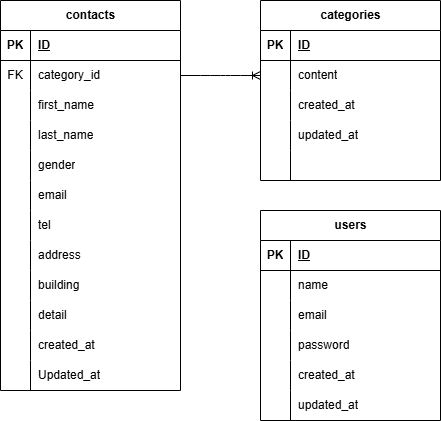

The diagram above was exported from draw.io. Its source (the exported page's mxGraphModel, read from the mxfile embedded in the PNG):
<mxGraphModel dx="507" dy="559" grid="1" gridSize="10" guides="1" tooltips="1" connect="1" arrows="1" fold="1" page="1" pageScale="1" pageWidth="827" pageHeight="1169" math="0" shadow="0">
  <root>
    <mxCell id="0" />
    <mxCell id="1" parent="0" />
    <mxCell id="2" value="contacts" style="shape=table;startSize=30;container=1;collapsible=1;childLayout=tableLayout;fixedRows=1;rowLines=0;fontStyle=1;align=center;resizeLast=1;html=1;" parent="1" vertex="1">
      <mxGeometry x="50" y="50" width="180" height="390" as="geometry" />
    </mxCell>
    <mxCell id="3" value="" style="shape=tableRow;horizontal=0;startSize=0;swimlaneHead=0;swimlaneBody=0;fillColor=none;collapsible=0;dropTarget=0;points=[[0,0.5],[1,0.5]];portConstraint=eastwest;top=0;left=0;right=0;bottom=1;" parent="2" vertex="1">
      <mxGeometry y="30" width="180" height="30" as="geometry" />
    </mxCell>
    <mxCell id="4" value="PK" style="shape=partialRectangle;connectable=0;fillColor=none;top=0;left=0;bottom=0;right=0;fontStyle=1;overflow=hidden;whiteSpace=wrap;html=1;" parent="3" vertex="1">
      <mxGeometry width="30" height="30" as="geometry">
        <mxRectangle width="30" height="30" as="alternateBounds" />
      </mxGeometry>
    </mxCell>
    <mxCell id="5" value="ID" style="shape=partialRectangle;connectable=0;fillColor=none;top=0;left=0;bottom=0;right=0;align=left;spacingLeft=6;fontStyle=5;overflow=hidden;whiteSpace=wrap;html=1;" parent="3" vertex="1">
      <mxGeometry x="30" width="150" height="30" as="geometry">
        <mxRectangle width="150" height="30" as="alternateBounds" />
      </mxGeometry>
    </mxCell>
    <mxCell id="6" value="" style="shape=tableRow;horizontal=0;startSize=0;swimlaneHead=0;swimlaneBody=0;fillColor=none;collapsible=0;dropTarget=0;points=[[0,0.5],[1,0.5]];portConstraint=eastwest;top=0;left=0;right=0;bottom=0;" parent="2" vertex="1">
      <mxGeometry y="60" width="180" height="30" as="geometry" />
    </mxCell>
    <mxCell id="7" value="FK" style="shape=partialRectangle;connectable=0;top=0;left=0;bottom=0;right=0;editable=1;overflow=hidden;whiteSpace=wrap;html=1;fillColor=none;dashed=1;strokeColor=default;strokeWidth=1;" parent="6" vertex="1">
      <mxGeometry width="30" height="30" as="geometry">
        <mxRectangle width="30" height="30" as="alternateBounds" />
      </mxGeometry>
    </mxCell>
    <mxCell id="8" value="category_id" style="shape=partialRectangle;connectable=0;fillColor=none;top=0;left=0;bottom=0;right=0;align=left;spacingLeft=6;overflow=hidden;whiteSpace=wrap;html=1;strokeColor=default;strokeWidth=1;" parent="6" vertex="1">
      <mxGeometry x="30" width="150" height="30" as="geometry">
        <mxRectangle width="150" height="30" as="alternateBounds" />
      </mxGeometry>
    </mxCell>
    <mxCell id="9" value="" style="shape=tableRow;horizontal=0;startSize=0;swimlaneHead=0;swimlaneBody=0;fillColor=none;collapsible=0;dropTarget=0;points=[[0,0.5],[1,0.5]];portConstraint=eastwest;top=0;left=0;right=0;bottom=0;" parent="2" vertex="1">
      <mxGeometry y="90" width="180" height="30" as="geometry" />
    </mxCell>
    <mxCell id="10" value="" style="shape=partialRectangle;connectable=0;fillColor=none;top=0;left=0;bottom=0;right=0;editable=1;overflow=hidden;whiteSpace=wrap;html=1;" parent="9" vertex="1">
      <mxGeometry width="30" height="30" as="geometry">
        <mxRectangle width="30" height="30" as="alternateBounds" />
      </mxGeometry>
    </mxCell>
    <mxCell id="11" value="first_name" style="shape=partialRectangle;connectable=0;fillColor=none;top=0;left=0;bottom=0;right=0;align=left;spacingLeft=6;overflow=hidden;whiteSpace=wrap;html=1;" parent="9" vertex="1">
      <mxGeometry x="30" width="150" height="30" as="geometry">
        <mxRectangle width="150" height="30" as="alternateBounds" />
      </mxGeometry>
    </mxCell>
    <mxCell id="12" value="" style="shape=tableRow;horizontal=0;startSize=0;swimlaneHead=0;swimlaneBody=0;fillColor=none;collapsible=0;dropTarget=0;points=[[0,0.5],[1,0.5]];portConstraint=eastwest;top=0;left=0;right=0;bottom=0;" parent="2" vertex="1">
      <mxGeometry y="120" width="180" height="30" as="geometry" />
    </mxCell>
    <mxCell id="13" value="" style="shape=partialRectangle;connectable=0;fillColor=none;top=0;left=0;bottom=0;right=0;editable=1;overflow=hidden;whiteSpace=wrap;html=1;" parent="12" vertex="1">
      <mxGeometry width="30" height="30" as="geometry">
        <mxRectangle width="30" height="30" as="alternateBounds" />
      </mxGeometry>
    </mxCell>
    <mxCell id="14" value="last_name" style="shape=partialRectangle;connectable=0;fillColor=none;top=0;left=0;bottom=0;right=0;align=left;spacingLeft=6;overflow=hidden;whiteSpace=wrap;html=1;" parent="12" vertex="1">
      <mxGeometry x="30" width="150" height="30" as="geometry">
        <mxRectangle width="150" height="30" as="alternateBounds" />
      </mxGeometry>
    </mxCell>
    <mxCell id="15" value="" style="shape=tableRow;horizontal=0;startSize=0;swimlaneHead=0;swimlaneBody=0;fillColor=none;collapsible=0;dropTarget=0;points=[[0,0.5],[1,0.5]];portConstraint=eastwest;top=0;left=0;right=0;bottom=0;" parent="2" vertex="1">
      <mxGeometry y="150" width="180" height="30" as="geometry" />
    </mxCell>
    <mxCell id="16" value="" style="shape=partialRectangle;connectable=0;fillColor=none;top=0;left=0;bottom=0;right=0;editable=1;overflow=hidden;whiteSpace=wrap;html=1;" parent="15" vertex="1">
      <mxGeometry width="30" height="30" as="geometry">
        <mxRectangle width="30" height="30" as="alternateBounds" />
      </mxGeometry>
    </mxCell>
    <mxCell id="17" value="gender" style="shape=partialRectangle;connectable=0;fillColor=none;top=0;left=0;bottom=0;right=0;align=left;spacingLeft=6;overflow=hidden;whiteSpace=wrap;html=1;" parent="15" vertex="1">
      <mxGeometry x="30" width="150" height="30" as="geometry">
        <mxRectangle width="150" height="30" as="alternateBounds" />
      </mxGeometry>
    </mxCell>
    <mxCell id="18" value="" style="shape=tableRow;horizontal=0;startSize=0;swimlaneHead=0;swimlaneBody=0;fillColor=none;collapsible=0;dropTarget=0;points=[[0,0.5],[1,0.5]];portConstraint=eastwest;top=0;left=0;right=0;bottom=0;" parent="2" vertex="1">
      <mxGeometry y="180" width="180" height="30" as="geometry" />
    </mxCell>
    <mxCell id="19" value="" style="shape=partialRectangle;connectable=0;fillColor=none;top=0;left=0;bottom=0;right=0;editable=1;overflow=hidden;whiteSpace=wrap;html=1;" parent="18" vertex="1">
      <mxGeometry width="30" height="30" as="geometry">
        <mxRectangle width="30" height="30" as="alternateBounds" />
      </mxGeometry>
    </mxCell>
    <mxCell id="20" value="email" style="shape=partialRectangle;connectable=0;fillColor=none;top=0;left=0;bottom=0;right=0;align=left;spacingLeft=6;overflow=hidden;whiteSpace=wrap;html=1;" parent="18" vertex="1">
      <mxGeometry x="30" width="150" height="30" as="geometry">
        <mxRectangle width="150" height="30" as="alternateBounds" />
      </mxGeometry>
    </mxCell>
    <mxCell id="21" value="" style="shape=tableRow;horizontal=0;startSize=0;swimlaneHead=0;swimlaneBody=0;fillColor=none;collapsible=0;dropTarget=0;points=[[0,0.5],[1,0.5]];portConstraint=eastwest;top=0;left=0;right=0;bottom=0;" parent="2" vertex="1">
      <mxGeometry y="210" width="180" height="30" as="geometry" />
    </mxCell>
    <mxCell id="22" value="" style="shape=partialRectangle;connectable=0;fillColor=none;top=0;left=0;bottom=0;right=0;editable=1;overflow=hidden;whiteSpace=wrap;html=1;" parent="21" vertex="1">
      <mxGeometry width="30" height="30" as="geometry">
        <mxRectangle width="30" height="30" as="alternateBounds" />
      </mxGeometry>
    </mxCell>
    <mxCell id="23" value="tel" style="shape=partialRectangle;connectable=0;fillColor=none;top=0;left=0;bottom=0;right=0;align=left;spacingLeft=6;overflow=hidden;whiteSpace=wrap;html=1;" parent="21" vertex="1">
      <mxGeometry x="30" width="150" height="30" as="geometry">
        <mxRectangle width="150" height="30" as="alternateBounds" />
      </mxGeometry>
    </mxCell>
    <mxCell id="24" value="" style="shape=tableRow;horizontal=0;startSize=0;swimlaneHead=0;swimlaneBody=0;fillColor=none;collapsible=0;dropTarget=0;points=[[0,0.5],[1,0.5]];portConstraint=eastwest;top=0;left=0;right=0;bottom=0;" parent="2" vertex="1">
      <mxGeometry y="240" width="180" height="30" as="geometry" />
    </mxCell>
    <mxCell id="25" value="" style="shape=partialRectangle;connectable=0;fillColor=none;top=0;left=0;bottom=0;right=0;editable=1;overflow=hidden;whiteSpace=wrap;html=1;" parent="24" vertex="1">
      <mxGeometry width="30" height="30" as="geometry">
        <mxRectangle width="30" height="30" as="alternateBounds" />
      </mxGeometry>
    </mxCell>
    <mxCell id="26" value="address" style="shape=partialRectangle;connectable=0;fillColor=none;top=0;left=0;bottom=0;right=0;align=left;spacingLeft=6;overflow=hidden;whiteSpace=wrap;html=1;" parent="24" vertex="1">
      <mxGeometry x="30" width="150" height="30" as="geometry">
        <mxRectangle width="150" height="30" as="alternateBounds" />
      </mxGeometry>
    </mxCell>
    <mxCell id="27" value="" style="shape=tableRow;horizontal=0;startSize=0;swimlaneHead=0;swimlaneBody=0;fillColor=none;collapsible=0;dropTarget=0;points=[[0,0.5],[1,0.5]];portConstraint=eastwest;top=0;left=0;right=0;bottom=0;" parent="2" vertex="1">
      <mxGeometry y="270" width="180" height="30" as="geometry" />
    </mxCell>
    <mxCell id="28" value="" style="shape=partialRectangle;connectable=0;fillColor=none;top=0;left=0;bottom=0;right=0;editable=1;overflow=hidden;whiteSpace=wrap;html=1;" parent="27" vertex="1">
      <mxGeometry width="30" height="30" as="geometry">
        <mxRectangle width="30" height="30" as="alternateBounds" />
      </mxGeometry>
    </mxCell>
    <mxCell id="29" value="building" style="shape=partialRectangle;connectable=0;fillColor=none;top=0;left=0;bottom=0;right=0;align=left;spacingLeft=6;overflow=hidden;whiteSpace=wrap;html=1;" parent="27" vertex="1">
      <mxGeometry x="30" width="150" height="30" as="geometry">
        <mxRectangle width="150" height="30" as="alternateBounds" />
      </mxGeometry>
    </mxCell>
    <mxCell id="30" value="" style="shape=tableRow;horizontal=0;startSize=0;swimlaneHead=0;swimlaneBody=0;fillColor=none;collapsible=0;dropTarget=0;points=[[0,0.5],[1,0.5]];portConstraint=eastwest;top=0;left=0;right=0;bottom=0;" parent="2" vertex="1">
      <mxGeometry y="300" width="180" height="30" as="geometry" />
    </mxCell>
    <mxCell id="31" value="" style="shape=partialRectangle;connectable=0;fillColor=none;top=0;left=0;bottom=0;right=0;editable=1;overflow=hidden;whiteSpace=wrap;html=1;" parent="30" vertex="1">
      <mxGeometry width="30" height="30" as="geometry">
        <mxRectangle width="30" height="30" as="alternateBounds" />
      </mxGeometry>
    </mxCell>
    <mxCell id="32" value="detail" style="shape=partialRectangle;connectable=0;fillColor=none;top=0;left=0;bottom=0;right=0;align=left;spacingLeft=6;overflow=hidden;whiteSpace=wrap;html=1;" parent="30" vertex="1">
      <mxGeometry x="30" width="150" height="30" as="geometry">
        <mxRectangle width="150" height="30" as="alternateBounds" />
      </mxGeometry>
    </mxCell>
    <mxCell id="97" value="" style="shape=tableRow;horizontal=0;startSize=0;swimlaneHead=0;swimlaneBody=0;fillColor=none;collapsible=0;dropTarget=0;points=[[0,0.5],[1,0.5]];portConstraint=eastwest;top=0;left=0;right=0;bottom=0;" vertex="1" parent="2">
      <mxGeometry y="330" width="180" height="30" as="geometry" />
    </mxCell>
    <mxCell id="98" value="" style="shape=partialRectangle;connectable=0;fillColor=none;top=0;left=0;bottom=0;right=0;editable=1;overflow=hidden;whiteSpace=wrap;html=1;" vertex="1" parent="97">
      <mxGeometry width="30" height="30" as="geometry">
        <mxRectangle width="30" height="30" as="alternateBounds" />
      </mxGeometry>
    </mxCell>
    <mxCell id="99" value="created_at" style="shape=partialRectangle;connectable=0;fillColor=none;top=0;left=0;bottom=0;right=0;align=left;spacingLeft=6;overflow=hidden;whiteSpace=wrap;html=1;" vertex="1" parent="97">
      <mxGeometry x="30" width="150" height="30" as="geometry">
        <mxRectangle width="150" height="30" as="alternateBounds" />
      </mxGeometry>
    </mxCell>
    <mxCell id="100" value="" style="shape=tableRow;horizontal=0;startSize=0;swimlaneHead=0;swimlaneBody=0;fillColor=none;collapsible=0;dropTarget=0;points=[[0,0.5],[1,0.5]];portConstraint=eastwest;top=0;left=0;right=0;bottom=0;" vertex="1" parent="2">
      <mxGeometry y="360" width="180" height="30" as="geometry" />
    </mxCell>
    <mxCell id="101" value="" style="shape=partialRectangle;connectable=0;fillColor=none;top=0;left=0;bottom=0;right=0;editable=1;overflow=hidden;whiteSpace=wrap;html=1;" vertex="1" parent="100">
      <mxGeometry width="30" height="30" as="geometry">
        <mxRectangle width="30" height="30" as="alternateBounds" />
      </mxGeometry>
    </mxCell>
    <mxCell id="102" value="Updated_at" style="shape=partialRectangle;connectable=0;fillColor=none;top=0;left=0;bottom=0;right=0;align=left;spacingLeft=6;overflow=hidden;whiteSpace=wrap;html=1;" vertex="1" parent="100">
      <mxGeometry x="30" width="150" height="30" as="geometry">
        <mxRectangle width="150" height="30" as="alternateBounds" />
      </mxGeometry>
    </mxCell>
    <mxCell id="33" value="categories" style="shape=table;startSize=30;container=1;collapsible=1;childLayout=tableLayout;fixedRows=1;rowLines=0;fontStyle=1;align=center;resizeLast=1;html=1;" parent="1" vertex="1">
      <mxGeometry x="310" y="50" width="180" height="180" as="geometry" />
    </mxCell>
    <mxCell id="34" value="" style="shape=tableRow;horizontal=0;startSize=0;swimlaneHead=0;swimlaneBody=0;fillColor=none;collapsible=0;dropTarget=0;points=[[0,0.5],[1,0.5]];portConstraint=eastwest;top=0;left=0;right=0;bottom=1;" parent="33" vertex="1">
      <mxGeometry y="30" width="180" height="30" as="geometry" />
    </mxCell>
    <mxCell id="35" value="PK" style="shape=partialRectangle;connectable=0;fillColor=none;top=0;left=0;bottom=0;right=0;fontStyle=1;overflow=hidden;whiteSpace=wrap;html=1;" parent="34" vertex="1">
      <mxGeometry width="30" height="30" as="geometry">
        <mxRectangle width="30" height="30" as="alternateBounds" />
      </mxGeometry>
    </mxCell>
    <mxCell id="36" value="ID" style="shape=partialRectangle;connectable=0;fillColor=none;top=0;left=0;bottom=0;right=0;align=left;spacingLeft=6;fontStyle=5;overflow=hidden;whiteSpace=wrap;html=1;" parent="34" vertex="1">
      <mxGeometry x="30" width="150" height="30" as="geometry">
        <mxRectangle width="150" height="30" as="alternateBounds" />
      </mxGeometry>
    </mxCell>
    <mxCell id="37" value="" style="shape=tableRow;horizontal=0;startSize=0;swimlaneHead=0;swimlaneBody=0;fillColor=none;collapsible=0;dropTarget=0;points=[[0,0.5],[1,0.5]];portConstraint=eastwest;top=0;left=0;right=0;bottom=0;" parent="33" vertex="1">
      <mxGeometry y="60" width="180" height="30" as="geometry" />
    </mxCell>
    <mxCell id="38" value="" style="shape=partialRectangle;connectable=0;fillColor=none;top=0;left=0;bottom=0;right=0;editable=1;overflow=hidden;whiteSpace=wrap;html=1;" parent="37" vertex="1">
      <mxGeometry width="30" height="30" as="geometry">
        <mxRectangle width="30" height="30" as="alternateBounds" />
      </mxGeometry>
    </mxCell>
    <mxCell id="39" value="content" style="shape=partialRectangle;connectable=0;fillColor=none;top=0;left=0;bottom=0;right=0;align=left;spacingLeft=6;overflow=hidden;whiteSpace=wrap;html=1;" parent="37" vertex="1">
      <mxGeometry x="30" width="150" height="30" as="geometry">
        <mxRectangle width="150" height="30" as="alternateBounds" />
      </mxGeometry>
    </mxCell>
    <mxCell id="40" value="" style="shape=tableRow;horizontal=0;startSize=0;swimlaneHead=0;swimlaneBody=0;fillColor=none;collapsible=0;dropTarget=0;points=[[0,0.5],[1,0.5]];portConstraint=eastwest;top=0;left=0;right=0;bottom=0;" parent="33" vertex="1">
      <mxGeometry y="90" width="180" height="30" as="geometry" />
    </mxCell>
    <mxCell id="41" value="" style="shape=partialRectangle;connectable=0;fillColor=none;top=0;left=0;bottom=0;right=0;editable=1;overflow=hidden;whiteSpace=wrap;html=1;" parent="40" vertex="1">
      <mxGeometry width="30" height="30" as="geometry">
        <mxRectangle width="30" height="30" as="alternateBounds" />
      </mxGeometry>
    </mxCell>
    <mxCell id="42" value="created_at" style="shape=partialRectangle;connectable=0;fillColor=none;top=0;left=0;bottom=0;right=0;align=left;spacingLeft=6;overflow=hidden;whiteSpace=wrap;html=1;" parent="40" vertex="1">
      <mxGeometry x="30" width="150" height="30" as="geometry">
        <mxRectangle width="150" height="30" as="alternateBounds" />
      </mxGeometry>
    </mxCell>
    <mxCell id="43" value="" style="shape=tableRow;horizontal=0;startSize=0;swimlaneHead=0;swimlaneBody=0;fillColor=none;collapsible=0;dropTarget=0;points=[[0,0.5],[1,0.5]];portConstraint=eastwest;top=0;left=0;right=0;bottom=0;" parent="33" vertex="1">
      <mxGeometry y="120" width="180" height="30" as="geometry" />
    </mxCell>
    <mxCell id="44" value="" style="shape=partialRectangle;connectable=0;fillColor=none;top=0;left=0;bottom=0;right=0;editable=1;overflow=hidden;whiteSpace=wrap;html=1;" parent="43" vertex="1">
      <mxGeometry width="30" height="30" as="geometry">
        <mxRectangle width="30" height="30" as="alternateBounds" />
      </mxGeometry>
    </mxCell>
    <mxCell id="45" value="updated_at" style="shape=partialRectangle;connectable=0;fillColor=none;top=0;left=0;bottom=0;right=0;align=left;spacingLeft=6;overflow=hidden;whiteSpace=wrap;html=1;" parent="43" vertex="1">
      <mxGeometry x="30" width="150" height="30" as="geometry">
        <mxRectangle width="150" height="30" as="alternateBounds" />
      </mxGeometry>
    </mxCell>
    <mxCell id="63" value="" style="shape=tableRow;horizontal=0;startSize=0;swimlaneHead=0;swimlaneBody=0;fillColor=none;collapsible=0;dropTarget=0;points=[[0,0.5],[1,0.5]];portConstraint=eastwest;top=0;left=0;right=0;bottom=0;" parent="33" vertex="1">
      <mxGeometry y="150" width="180" height="30" as="geometry" />
    </mxCell>
    <mxCell id="64" value="" style="shape=partialRectangle;connectable=0;fillColor=none;top=0;left=0;bottom=0;right=0;editable=1;overflow=hidden;whiteSpace=wrap;html=1;" parent="63" vertex="1">
      <mxGeometry width="30" height="30" as="geometry">
        <mxRectangle width="30" height="30" as="alternateBounds" />
      </mxGeometry>
    </mxCell>
    <mxCell id="65" value="" style="shape=partialRectangle;connectable=0;fillColor=none;top=0;left=0;bottom=0;right=0;align=left;spacingLeft=6;overflow=hidden;whiteSpace=wrap;html=1;" parent="63" vertex="1">
      <mxGeometry x="30" width="150" height="30" as="geometry">
        <mxRectangle width="150" height="30" as="alternateBounds" />
      </mxGeometry>
    </mxCell>
    <mxCell id="46" value="users" style="shape=table;startSize=30;container=1;collapsible=1;childLayout=tableLayout;fixedRows=1;rowLines=0;fontStyle=1;align=center;resizeLast=1;html=1;" parent="1" vertex="1">
      <mxGeometry x="310" y="260" width="180" height="210" as="geometry" />
    </mxCell>
    <mxCell id="47" value="" style="shape=tableRow;horizontal=0;startSize=0;swimlaneHead=0;swimlaneBody=0;fillColor=none;collapsible=0;dropTarget=0;points=[[0,0.5],[1,0.5]];portConstraint=eastwest;top=0;left=0;right=0;bottom=1;" parent="46" vertex="1">
      <mxGeometry y="30" width="180" height="30" as="geometry" />
    </mxCell>
    <mxCell id="48" value="PK" style="shape=partialRectangle;connectable=0;fillColor=none;top=0;left=0;bottom=0;right=0;fontStyle=1;overflow=hidden;whiteSpace=wrap;html=1;" parent="47" vertex="1">
      <mxGeometry width="30" height="30" as="geometry">
        <mxRectangle width="30" height="30" as="alternateBounds" />
      </mxGeometry>
    </mxCell>
    <mxCell id="49" value="ID" style="shape=partialRectangle;connectable=0;fillColor=none;top=0;left=0;bottom=0;right=0;align=left;spacingLeft=6;fontStyle=5;overflow=hidden;whiteSpace=wrap;html=1;" parent="47" vertex="1">
      <mxGeometry x="30" width="150" height="30" as="geometry">
        <mxRectangle width="150" height="30" as="alternateBounds" />
      </mxGeometry>
    </mxCell>
    <mxCell id="50" value="" style="shape=tableRow;horizontal=0;startSize=0;swimlaneHead=0;swimlaneBody=0;fillColor=none;collapsible=0;dropTarget=0;points=[[0,0.5],[1,0.5]];portConstraint=eastwest;top=0;left=0;right=0;bottom=0;" parent="46" vertex="1">
      <mxGeometry y="60" width="180" height="30" as="geometry" />
    </mxCell>
    <mxCell id="51" value="" style="shape=partialRectangle;connectable=0;fillColor=none;top=0;left=0;bottom=0;right=0;editable=1;overflow=hidden;whiteSpace=wrap;html=1;" parent="50" vertex="1">
      <mxGeometry width="30" height="30" as="geometry">
        <mxRectangle width="30" height="30" as="alternateBounds" />
      </mxGeometry>
    </mxCell>
    <mxCell id="52" value="name" style="shape=partialRectangle;connectable=0;fillColor=none;top=0;left=0;bottom=0;right=0;align=left;spacingLeft=6;overflow=hidden;whiteSpace=wrap;html=1;" parent="50" vertex="1">
      <mxGeometry x="30" width="150" height="30" as="geometry">
        <mxRectangle width="150" height="30" as="alternateBounds" />
      </mxGeometry>
    </mxCell>
    <mxCell id="53" value="" style="shape=tableRow;horizontal=0;startSize=0;swimlaneHead=0;swimlaneBody=0;fillColor=none;collapsible=0;dropTarget=0;points=[[0,0.5],[1,0.5]];portConstraint=eastwest;top=0;left=0;right=0;bottom=0;" parent="46" vertex="1">
      <mxGeometry y="90" width="180" height="30" as="geometry" />
    </mxCell>
    <mxCell id="54" value="" style="shape=partialRectangle;connectable=0;fillColor=none;top=0;left=0;bottom=0;right=0;editable=1;overflow=hidden;whiteSpace=wrap;html=1;" parent="53" vertex="1">
      <mxGeometry width="30" height="30" as="geometry">
        <mxRectangle width="30" height="30" as="alternateBounds" />
      </mxGeometry>
    </mxCell>
    <mxCell id="55" value="email" style="shape=partialRectangle;connectable=0;fillColor=none;top=0;left=0;bottom=0;right=0;align=left;spacingLeft=6;overflow=hidden;whiteSpace=wrap;html=1;" parent="53" vertex="1">
      <mxGeometry x="30" width="150" height="30" as="geometry">
        <mxRectangle width="150" height="30" as="alternateBounds" />
      </mxGeometry>
    </mxCell>
    <mxCell id="56" value="" style="shape=tableRow;horizontal=0;startSize=0;swimlaneHead=0;swimlaneBody=0;fillColor=none;collapsible=0;dropTarget=0;points=[[0,0.5],[1,0.5]];portConstraint=eastwest;top=0;left=0;right=0;bottom=0;" parent="46" vertex="1">
      <mxGeometry y="120" width="180" height="30" as="geometry" />
    </mxCell>
    <mxCell id="57" value="" style="shape=partialRectangle;connectable=0;fillColor=none;top=0;left=0;bottom=0;right=0;editable=1;overflow=hidden;whiteSpace=wrap;html=1;" parent="56" vertex="1">
      <mxGeometry width="30" height="30" as="geometry">
        <mxRectangle width="30" height="30" as="alternateBounds" />
      </mxGeometry>
    </mxCell>
    <mxCell id="58" value="password" style="shape=partialRectangle;connectable=0;fillColor=none;top=0;left=0;bottom=0;right=0;align=left;spacingLeft=6;overflow=hidden;whiteSpace=wrap;html=1;" parent="56" vertex="1">
      <mxGeometry x="30" width="150" height="30" as="geometry">
        <mxRectangle width="150" height="30" as="alternateBounds" />
      </mxGeometry>
    </mxCell>
    <mxCell id="59" value="" style="shape=tableRow;horizontal=0;startSize=0;swimlaneHead=0;swimlaneBody=0;fillColor=none;collapsible=0;dropTarget=0;points=[[0,0.5],[1,0.5]];portConstraint=eastwest;top=0;left=0;right=0;bottom=0;" parent="46" vertex="1">
      <mxGeometry y="150" width="180" height="30" as="geometry" />
    </mxCell>
    <mxCell id="60" value="" style="shape=partialRectangle;connectable=0;fillColor=none;top=0;left=0;bottom=0;right=0;editable=1;overflow=hidden;whiteSpace=wrap;html=1;" parent="59" vertex="1">
      <mxGeometry width="30" height="30" as="geometry">
        <mxRectangle width="30" height="30" as="alternateBounds" />
      </mxGeometry>
    </mxCell>
    <mxCell id="61" value="created_at" style="shape=partialRectangle;connectable=0;fillColor=none;top=0;left=0;bottom=0;right=0;align=left;spacingLeft=6;overflow=hidden;whiteSpace=wrap;html=1;" parent="59" vertex="1">
      <mxGeometry x="30" width="150" height="30" as="geometry">
        <mxRectangle width="150" height="30" as="alternateBounds" />
      </mxGeometry>
    </mxCell>
    <mxCell id="103" value="" style="shape=tableRow;horizontal=0;startSize=0;swimlaneHead=0;swimlaneBody=0;fillColor=none;collapsible=0;dropTarget=0;points=[[0,0.5],[1,0.5]];portConstraint=eastwest;top=0;left=0;right=0;bottom=0;" vertex="1" parent="46">
      <mxGeometry y="180" width="180" height="30" as="geometry" />
    </mxCell>
    <mxCell id="104" value="" style="shape=partialRectangle;connectable=0;fillColor=none;top=0;left=0;bottom=0;right=0;editable=1;overflow=hidden;whiteSpace=wrap;html=1;" vertex="1" parent="103">
      <mxGeometry width="30" height="30" as="geometry">
        <mxRectangle width="30" height="30" as="alternateBounds" />
      </mxGeometry>
    </mxCell>
    <mxCell id="105" value="updated_at" style="shape=partialRectangle;connectable=0;fillColor=none;top=0;left=0;bottom=0;right=0;align=left;spacingLeft=6;overflow=hidden;whiteSpace=wrap;html=1;" vertex="1" parent="103">
      <mxGeometry x="30" width="150" height="30" as="geometry">
        <mxRectangle width="150" height="30" as="alternateBounds" />
      </mxGeometry>
    </mxCell>
    <mxCell id="62" value="" style="edgeStyle=entityRelationEdgeStyle;fontSize=12;html=1;endArrow=ERoneToMany;exitX=1;exitY=0.5;exitDx=0;exitDy=0;entryX=0;entryY=0.5;entryDx=0;entryDy=0;" parent="1" source="6" edge="1" target="37">
      <mxGeometry width="100" height="100" relative="1" as="geometry">
        <mxPoint x="240" y="190" as="sourcePoint" />
        <mxPoint x="300" y="120" as="targetPoint" />
      </mxGeometry>
    </mxCell>
  </root>
</mxGraphModel>